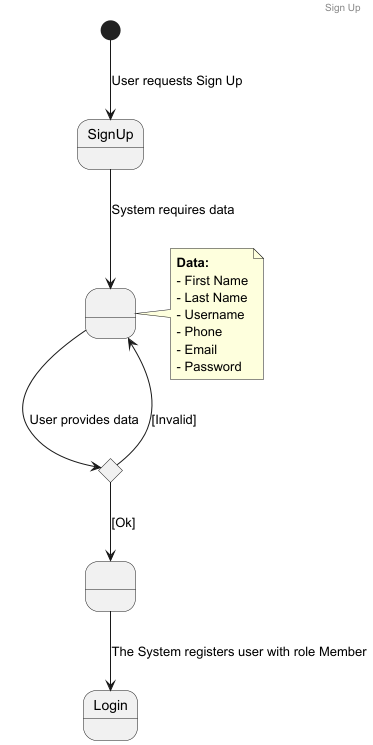

The diagram above was rendered by PlantUML. Its source (embedded in the PNG):
@startuml

header Sign Up

state "SignUp" as s1
state " " as s2
state "Decision" as Decision <<choice>>
state " " as s3

[*] --> s1 : User requests Sign Up

s1 -down-> s2 : System requires data

note right of s2
<b>Data:</b>
- First Name
- Last Name
- Username
- Phone
- Email
- Password
end note

s2 -down->  Decision : User provides data

Decision -right-> s2 : [Invalid]
Decision -down-> s3 : [Ok]

s3 --> Login : The System registers user with role Member

@enduml